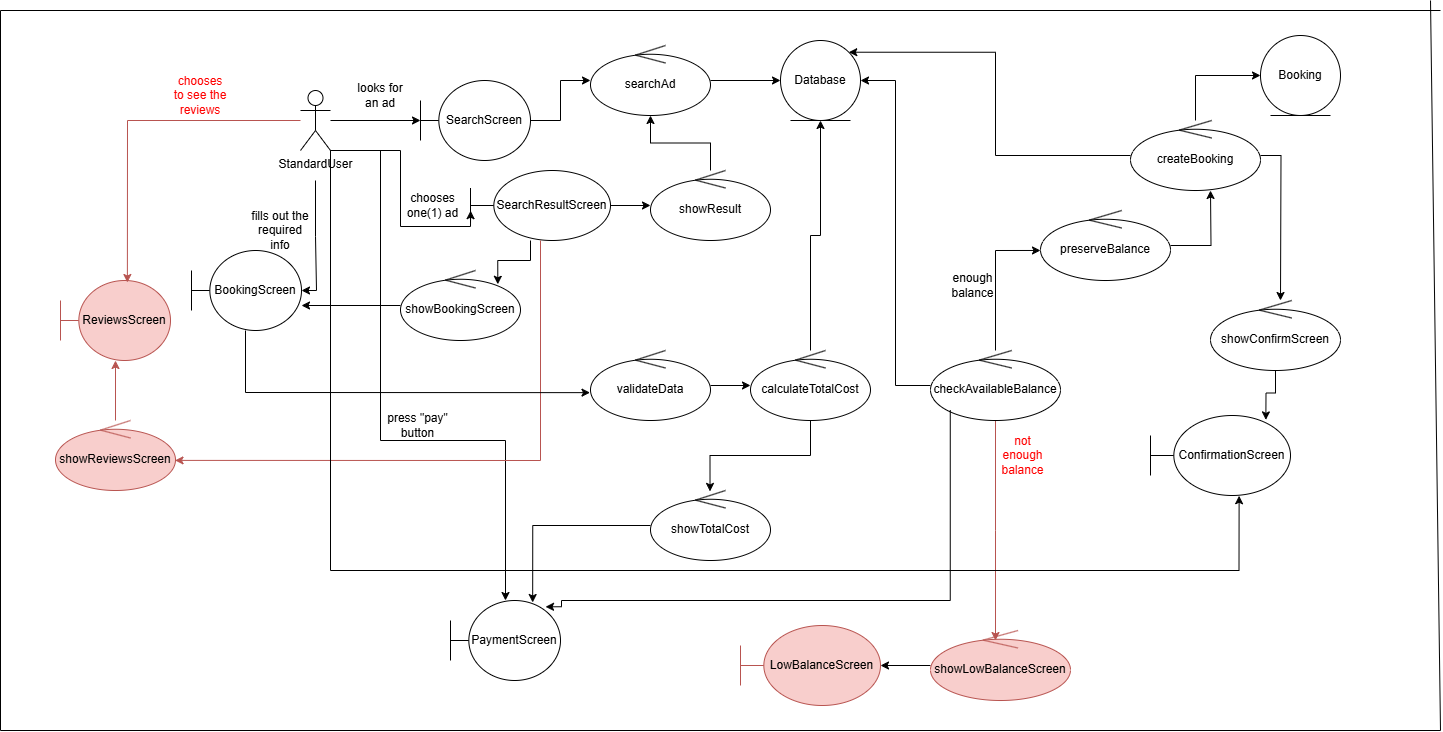

The diagram above was exported from draw.io. Its source (the exported page's mxGraphModel, read from the mxfile embedded in the PNG):
<mxGraphModel dx="3475" dy="1510" grid="1" gridSize="10" guides="1" tooltips="1" connect="1" arrows="1" fold="1" page="1" pageScale="1" pageWidth="827" pageHeight="1169" background="#ffffff" math="0" shadow="0">
  <root>
    <mxCell id="0" />
    <mxCell id="1" parent="0" />
    <mxCell id="6PJLOfEHzMv69osohvn2-12" value="" style="edgeStyle=orthogonalEdgeStyle;rounded=0;orthogonalLoop=1;jettySize=auto;html=1;" parent="1" source="6PJLOfEHzMv69osohvn2-1" target="6PJLOfEHzMv69osohvn2-11" edge="1">
      <mxGeometry relative="1" as="geometry" />
    </mxCell>
    <mxCell id="6PJLOfEHzMv69osohvn2-21" style="edgeStyle=orthogonalEdgeStyle;rounded=0;orthogonalLoop=1;jettySize=auto;html=1;" parent="1" target="6PJLOfEHzMv69osohvn2-18" edge="1">
      <mxGeometry relative="1" as="geometry">
        <mxPoint x="125" y="190" as="sourcePoint" />
        <Array as="points">
          <mxPoint x="126" y="246" />
        </Array>
      </mxGeometry>
    </mxCell>
    <mxCell id="6PJLOfEHzMv69osohvn2-23" style="edgeStyle=orthogonalEdgeStyle;rounded=0;orthogonalLoop=1;jettySize=auto;html=1;entryX=0.001;entryY=0.574;entryDx=0;entryDy=0;entryPerimeter=0;exitX=1;exitY=1;exitDx=0;exitDy=0;exitPerimeter=0;" parent="1" source="6PJLOfEHzMv69osohvn2-1" target="6PJLOfEHzMv69osohvn2-17" edge="1">
      <mxGeometry relative="1" as="geometry">
        <mxPoint x="190" y="240" as="targetPoint" />
        <mxPoint x="140" y="246" as="sourcePoint" />
        <Array as="points">
          <mxPoint x="210" y="160" />
          <mxPoint x="210" y="236" />
        </Array>
      </mxGeometry>
    </mxCell>
    <mxCell id="6PJLOfEHzMv69osohvn2-26" style="edgeStyle=orthogonalEdgeStyle;rounded=0;orthogonalLoop=1;jettySize=auto;html=1;exitX=1;exitY=1;exitDx=0;exitDy=0;exitPerimeter=0;" parent="1" source="6PJLOfEHzMv69osohvn2-1" target="6PJLOfEHzMv69osohvn2-25" edge="1">
      <mxGeometry relative="1" as="geometry">
        <Array as="points">
          <mxPoint x="190" y="160" />
          <mxPoint x="190" y="450" />
          <mxPoint x="315" y="450" />
        </Array>
      </mxGeometry>
    </mxCell>
    <mxCell id="6PJLOfEHzMv69osohvn2-1" value="StandardUser" style="shape=umlActor;verticalLabelPosition=bottom;verticalAlign=top;html=1;" parent="1" vertex="1">
      <mxGeometry x="110" y="100" width="30" height="60" as="geometry" />
    </mxCell>
    <mxCell id="6PJLOfEHzMv69osohvn2-6" value="" style="edgeStyle=orthogonalEdgeStyle;rounded=0;orthogonalLoop=1;jettySize=auto;html=1;fillColor=#f8cecc;strokeColor=#b85450;" parent="1" source="6PJLOfEHzMv69osohvn2-2" target="6PJLOfEHzMv69osohvn2-4" edge="1">
      <mxGeometry relative="1" as="geometry" />
    </mxCell>
    <mxCell id="6PJLOfEHzMv69osohvn2-2" value="showReviewsScreen" style="ellipse;shape=umlControl;whiteSpace=wrap;html=1;fillColor=#f8cecc;strokeColor=#b85450;" parent="1" vertex="1">
      <mxGeometry x="-135" y="430" width="120" height="70" as="geometry" />
    </mxCell>
    <mxCell id="6PJLOfEHzMv69osohvn2-3" value="Database" style="ellipse;shape=umlEntity;whiteSpace=wrap;html=1;" parent="1" vertex="1">
      <mxGeometry x="590" y="50" width="80" height="80" as="geometry" />
    </mxCell>
    <mxCell id="6PJLOfEHzMv69osohvn2-4" value="ReviewsScreen" style="shape=umlBoundary;whiteSpace=wrap;html=1;fillColor=#f8cecc;strokeColor=#b85450;" parent="1" vertex="1">
      <mxGeometry x="-130" y="290" width="110" height="80" as="geometry" />
    </mxCell>
    <mxCell id="6PJLOfEHzMv69osohvn2-8" style="edgeStyle=orthogonalEdgeStyle;rounded=0;orthogonalLoop=1;jettySize=auto;html=1;entryX=0.608;entryY=0.025;entryDx=0;entryDy=0;entryPerimeter=0;fillColor=#f8cecc;strokeColor=#b85450;" parent="1" source="6PJLOfEHzMv69osohvn2-1" target="6PJLOfEHzMv69osohvn2-4" edge="1">
      <mxGeometry relative="1" as="geometry" />
    </mxCell>
    <mxCell id="6PJLOfEHzMv69osohvn2-10" value="&lt;font style=&quot;color: rgb(255, 0, 0);&quot;&gt;chooses to see the reviews&lt;/font&gt;" style="text;html=1;align=center;verticalAlign=middle;whiteSpace=wrap;rounded=0;" parent="1" vertex="1">
      <mxGeometry x="-20" y="90" width="60" height="30" as="geometry" />
    </mxCell>
    <mxCell id="6PJLOfEHzMv69osohvn2-15" value="" style="edgeStyle=orthogonalEdgeStyle;rounded=0;orthogonalLoop=1;jettySize=auto;html=1;" parent="1" source="6PJLOfEHzMv69osohvn2-11" target="6PJLOfEHzMv69osohvn2-14" edge="1">
      <mxGeometry relative="1" as="geometry" />
    </mxCell>
    <mxCell id="6PJLOfEHzMv69osohvn2-11" value="SearchScreen" style="shape=umlBoundary;whiteSpace=wrap;html=1;" parent="1" vertex="1">
      <mxGeometry x="230" y="90" width="110" height="80" as="geometry" />
    </mxCell>
    <mxCell id="6PJLOfEHzMv69osohvn2-13" value="&lt;font style=&quot;color: rgb(0, 0, 0);&quot;&gt;looks for an ad&lt;/font&gt;" style="text;html=1;align=center;verticalAlign=middle;whiteSpace=wrap;rounded=0;" parent="1" vertex="1">
      <mxGeometry x="160" y="90" width="60" height="30" as="geometry" />
    </mxCell>
    <mxCell id="6PJLOfEHzMv69osohvn2-16" style="edgeStyle=orthogonalEdgeStyle;rounded=0;orthogonalLoop=1;jettySize=auto;html=1;" parent="1" source="6PJLOfEHzMv69osohvn2-14" target="6PJLOfEHzMv69osohvn2-3" edge="1">
      <mxGeometry relative="1" as="geometry" />
    </mxCell>
    <mxCell id="6PJLOfEHzMv69osohvn2-14" value="searchAd" style="ellipse;shape=umlControl;whiteSpace=wrap;html=1;" parent="1" vertex="1">
      <mxGeometry x="400" y="55" width="120" height="70" as="geometry" />
    </mxCell>
    <mxCell id="6PJLOfEHzMv69osohvn2-29" value="" style="edgeStyle=orthogonalEdgeStyle;rounded=0;orthogonalLoop=1;jettySize=auto;html=1;" parent="1" source="6PJLOfEHzMv69osohvn2-17" target="6PJLOfEHzMv69osohvn2-28" edge="1">
      <mxGeometry relative="1" as="geometry" />
    </mxCell>
    <mxCell id="6PJLOfEHzMv69osohvn2-17" value="SearchResultScreen" style="shape=umlBoundary;whiteSpace=wrap;html=1;" parent="1" vertex="1">
      <mxGeometry x="280" y="180" width="140" height="70" as="geometry" />
    </mxCell>
    <mxCell id="6PJLOfEHzMv69osohvn2-18" value="BookingScreen" style="shape=umlBoundary;whiteSpace=wrap;html=1;" parent="1" vertex="1">
      <mxGeometry x="1" y="260" width="110" height="80" as="geometry" />
    </mxCell>
    <mxCell id="6PJLOfEHzMv69osohvn2-22" value="&lt;font style=&quot;color: rgb(0, 0, 0);&quot;&gt;fills out the required info&lt;/font&gt;" style="text;html=1;align=center;verticalAlign=middle;whiteSpace=wrap;rounded=0;" parent="1" vertex="1">
      <mxGeometry x="60" y="225" width="60" height="30" as="geometry" />
    </mxCell>
    <mxCell id="6PJLOfEHzMv69osohvn2-24" value="&lt;font style=&quot;color: rgb(0, 0, 0);&quot;&gt;chooses one(1) ad&lt;/font&gt;" style="text;html=1;align=center;verticalAlign=middle;whiteSpace=wrap;rounded=0;" parent="1" vertex="1">
      <mxGeometry x="210" y="200" width="65" height="30" as="geometry" />
    </mxCell>
    <mxCell id="6PJLOfEHzMv69osohvn2-25" value="PaymentScreen" style="shape=umlBoundary;whiteSpace=wrap;html=1;" parent="1" vertex="1">
      <mxGeometry x="260" y="610" width="110" height="80" as="geometry" />
    </mxCell>
    <mxCell id="6PJLOfEHzMv69osohvn2-27" value="&lt;font style=&quot;color: rgb(0, 0, 0);&quot;&gt;press &quot;pay&quot; button&lt;/font&gt;" style="text;html=1;align=center;verticalAlign=middle;whiteSpace=wrap;rounded=0;" parent="1" vertex="1">
      <mxGeometry x="195" y="420" width="65" height="30" as="geometry" />
    </mxCell>
    <mxCell id="6PJLOfEHzMv69osohvn2-30" value="" style="edgeStyle=orthogonalEdgeStyle;rounded=0;orthogonalLoop=1;jettySize=auto;html=1;" parent="1" source="6PJLOfEHzMv69osohvn2-28" target="6PJLOfEHzMv69osohvn2-14" edge="1">
      <mxGeometry relative="1" as="geometry" />
    </mxCell>
    <mxCell id="6PJLOfEHzMv69osohvn2-28" value="showResult" style="ellipse;shape=umlControl;whiteSpace=wrap;html=1;" parent="1" vertex="1">
      <mxGeometry x="460" y="180" width="120" height="70" as="geometry" />
    </mxCell>
    <mxCell id="6PJLOfEHzMv69osohvn2-31" style="edgeStyle=orthogonalEdgeStyle;rounded=0;orthogonalLoop=1;jettySize=auto;html=1;entryX=0.996;entryY=0.57;entryDx=0;entryDy=0;entryPerimeter=0;fillColor=#f8cecc;strokeColor=#b85450;" parent="1" source="6PJLOfEHzMv69osohvn2-17" target="6PJLOfEHzMv69osohvn2-2" edge="1">
      <mxGeometry relative="1" as="geometry">
        <Array as="points">
          <mxPoint x="350" y="470" />
        </Array>
      </mxGeometry>
    </mxCell>
    <mxCell id="6PJLOfEHzMv69osohvn2-34" value="" style="edgeStyle=orthogonalEdgeStyle;rounded=0;orthogonalLoop=1;jettySize=auto;html=1;" parent="1" source="6PJLOfEHzMv69osohvn2-32" target="6PJLOfEHzMv69osohvn2-18" edge="1">
      <mxGeometry relative="1" as="geometry">
        <Array as="points">
          <mxPoint x="140" y="315" />
          <mxPoint x="140" y="315" />
        </Array>
      </mxGeometry>
    </mxCell>
    <mxCell id="6PJLOfEHzMv69osohvn2-32" value="showBookingScreen" style="ellipse;shape=umlControl;whiteSpace=wrap;html=1;" parent="1" vertex="1">
      <mxGeometry x="210" y="280" width="120" height="70" as="geometry" />
    </mxCell>
    <mxCell id="6PJLOfEHzMv69osohvn2-33" style="edgeStyle=orthogonalEdgeStyle;rounded=0;orthogonalLoop=1;jettySize=auto;html=1;entryX=0.811;entryY=0.197;entryDx=0;entryDy=0;entryPerimeter=0;" parent="1" source="6PJLOfEHzMv69osohvn2-17" target="6PJLOfEHzMv69osohvn2-32" edge="1">
      <mxGeometry relative="1" as="geometry">
        <Array as="points">
          <mxPoint x="340" y="270" />
          <mxPoint x="307" y="270" />
        </Array>
      </mxGeometry>
    </mxCell>
    <mxCell id="6PJLOfEHzMv69osohvn2-39" value="" style="edgeStyle=orthogonalEdgeStyle;rounded=0;orthogonalLoop=1;jettySize=auto;html=1;" parent="1" source="6PJLOfEHzMv69osohvn2-35" target="6PJLOfEHzMv69osohvn2-38" edge="1">
      <mxGeometry relative="1" as="geometry" />
    </mxCell>
    <mxCell id="6PJLOfEHzMv69osohvn2-35" value="validateData" style="ellipse;shape=umlControl;whiteSpace=wrap;html=1;" parent="1" vertex="1">
      <mxGeometry x="400" y="360" width="120" height="70" as="geometry" />
    </mxCell>
    <mxCell id="6PJLOfEHzMv69osohvn2-37" style="edgeStyle=orthogonalEdgeStyle;rounded=0;orthogonalLoop=1;jettySize=auto;html=1;entryX=-0.004;entryY=0.602;entryDx=0;entryDy=0;entryPerimeter=0;" parent="1" source="6PJLOfEHzMv69osohvn2-18" target="6PJLOfEHzMv69osohvn2-35" edge="1">
      <mxGeometry relative="1" as="geometry">
        <Array as="points">
          <mxPoint x="55" y="402" />
        </Array>
      </mxGeometry>
    </mxCell>
    <mxCell id="6PJLOfEHzMv69osohvn2-40" style="edgeStyle=orthogonalEdgeStyle;rounded=0;orthogonalLoop=1;jettySize=auto;html=1;entryX=0.5;entryY=1;entryDx=0;entryDy=0;" parent="1" source="6PJLOfEHzMv69osohvn2-38" target="6PJLOfEHzMv69osohvn2-3" edge="1">
      <mxGeometry relative="1" as="geometry" />
    </mxCell>
    <mxCell id="6PJLOfEHzMv69osohvn2-38" value="calculateTotalCost" style="ellipse;shape=umlControl;whiteSpace=wrap;html=1;" parent="1" vertex="1">
      <mxGeometry x="560" y="360" width="120" height="70" as="geometry" />
    </mxCell>
    <mxCell id="6PJLOfEHzMv69osohvn2-41" value="showTotalCost" style="ellipse;shape=umlControl;whiteSpace=wrap;html=1;" parent="1" vertex="1">
      <mxGeometry x="460" y="500" width="120" height="70" as="geometry" />
    </mxCell>
    <mxCell id="6PJLOfEHzMv69osohvn2-42" style="edgeStyle=orthogonalEdgeStyle;rounded=0;orthogonalLoop=1;jettySize=auto;html=1;entryX=0.496;entryY=0.013;entryDx=0;entryDy=0;entryPerimeter=0;" parent="1" source="6PJLOfEHzMv69osohvn2-38" target="6PJLOfEHzMv69osohvn2-41" edge="1">
      <mxGeometry relative="1" as="geometry" />
    </mxCell>
    <mxCell id="6PJLOfEHzMv69osohvn2-43" style="edgeStyle=orthogonalEdgeStyle;rounded=0;orthogonalLoop=1;jettySize=auto;html=1;entryX=0.747;entryY=0.025;entryDx=0;entryDy=0;entryPerimeter=0;" parent="1" source="6PJLOfEHzMv69osohvn2-41" target="6PJLOfEHzMv69osohvn2-25" edge="1">
      <mxGeometry relative="1" as="geometry" />
    </mxCell>
    <mxCell id="6PJLOfEHzMv69osohvn2-45" style="edgeStyle=orthogonalEdgeStyle;rounded=0;orthogonalLoop=1;jettySize=auto;html=1;entryX=1;entryY=0.5;entryDx=0;entryDy=0;" parent="1" source="6PJLOfEHzMv69osohvn2-44" target="6PJLOfEHzMv69osohvn2-3" edge="1">
      <mxGeometry relative="1" as="geometry" />
    </mxCell>
    <mxCell id="6PJLOfEHzMv69osohvn2-61" style="edgeStyle=orthogonalEdgeStyle;rounded=0;orthogonalLoop=1;jettySize=auto;html=1;fillColor=#f8cecc;strokeColor=#b85450;" parent="1" source="6PJLOfEHzMv69osohvn2-44" edge="1">
      <mxGeometry relative="1" as="geometry">
        <mxPoint x="805" y="650" as="targetPoint" />
      </mxGeometry>
    </mxCell>
    <mxCell id="6PJLOfEHzMv69osohvn2-44" value="checkAvailableBalance" style="ellipse;shape=umlControl;whiteSpace=wrap;html=1;" parent="1" vertex="1">
      <mxGeometry x="740" y="360" width="130" height="70" as="geometry" />
    </mxCell>
    <mxCell id="6PJLOfEHzMv69osohvn2-46" style="edgeStyle=orthogonalEdgeStyle;rounded=0;orthogonalLoop=1;jettySize=auto;html=1;entryX=0.864;entryY=0.079;entryDx=0;entryDy=0;entryPerimeter=0;exitX=0.152;exitY=0.851;exitDx=0;exitDy=0;exitPerimeter=0;" parent="1" source="6PJLOfEHzMv69osohvn2-44" target="6PJLOfEHzMv69osohvn2-25" edge="1">
      <mxGeometry relative="1" as="geometry">
        <mxPoint x="760" y="450" as="sourcePoint" />
        <mxPoint x="400.00000000000017" y="714.94" as="targetPoint" />
        <Array as="points">
          <mxPoint x="760" y="610" />
          <mxPoint x="371" y="610" />
          <mxPoint x="371" y="616" />
        </Array>
      </mxGeometry>
    </mxCell>
    <mxCell id="6PJLOfEHzMv69osohvn2-51" style="edgeStyle=orthogonalEdgeStyle;rounded=0;orthogonalLoop=1;jettySize=auto;html=1;" parent="1" source="6PJLOfEHzMv69osohvn2-47" edge="1">
      <mxGeometry relative="1" as="geometry">
        <mxPoint x="1020" y="200" as="targetPoint" />
      </mxGeometry>
    </mxCell>
    <mxCell id="6PJLOfEHzMv69osohvn2-47" value="preserveBalance" style="ellipse;shape=umlControl;whiteSpace=wrap;html=1;" parent="1" vertex="1">
      <mxGeometry x="850" y="220" width="130" height="70" as="geometry" />
    </mxCell>
    <mxCell id="6PJLOfEHzMv69osohvn2-48" style="edgeStyle=orthogonalEdgeStyle;rounded=0;orthogonalLoop=1;jettySize=auto;html=1;entryX=0;entryY=0.571;entryDx=0;entryDy=0;entryPerimeter=0;" parent="1" source="6PJLOfEHzMv69osohvn2-44" target="6PJLOfEHzMv69osohvn2-47" edge="1">
      <mxGeometry relative="1" as="geometry" />
    </mxCell>
    <mxCell id="6PJLOfEHzMv69osohvn2-49" value="&lt;font style=&quot;color: rgb(0, 0, 0);&quot;&gt;enough balance&lt;/font&gt;" style="text;html=1;align=center;verticalAlign=middle;whiteSpace=wrap;rounded=0;" parent="1" vertex="1">
      <mxGeometry x="750" y="280" width="65" height="30" as="geometry" />
    </mxCell>
    <mxCell id="6PJLOfEHzMv69osohvn2-52" style="edgeStyle=orthogonalEdgeStyle;rounded=0;orthogonalLoop=1;jettySize=auto;html=1;entryX=1;entryY=0;entryDx=0;entryDy=0;" parent="1" source="6PJLOfEHzMv69osohvn2-50" target="6PJLOfEHzMv69osohvn2-3" edge="1">
      <mxGeometry relative="1" as="geometry" />
    </mxCell>
    <mxCell id="6PJLOfEHzMv69osohvn2-54" style="edgeStyle=orthogonalEdgeStyle;rounded=0;orthogonalLoop=1;jettySize=auto;html=1;entryX=0;entryY=0.5;entryDx=0;entryDy=0;" parent="1" source="6PJLOfEHzMv69osohvn2-50" target="6PJLOfEHzMv69osohvn2-53" edge="1">
      <mxGeometry relative="1" as="geometry" />
    </mxCell>
    <mxCell id="6PJLOfEHzMv69osohvn2-56" style="edgeStyle=orthogonalEdgeStyle;rounded=0;orthogonalLoop=1;jettySize=auto;html=1;" parent="1" source="6PJLOfEHzMv69osohvn2-50" edge="1">
      <mxGeometry relative="1" as="geometry">
        <mxPoint x="1090" y="310" as="targetPoint" />
      </mxGeometry>
    </mxCell>
    <mxCell id="6PJLOfEHzMv69osohvn2-50" value="createBooking" style="ellipse;shape=umlControl;whiteSpace=wrap;html=1;" parent="1" vertex="1">
      <mxGeometry x="940" y="130" width="130" height="70" as="geometry" />
    </mxCell>
    <mxCell id="6PJLOfEHzMv69osohvn2-53" value="Booking" style="ellipse;shape=umlEntity;whiteSpace=wrap;html=1;" parent="1" vertex="1">
      <mxGeometry x="1070" y="45" width="80" height="80" as="geometry" />
    </mxCell>
    <mxCell id="6PJLOfEHzMv69osohvn2-55" value="showConfirmScreen" style="ellipse;shape=umlControl;whiteSpace=wrap;html=1;" parent="1" vertex="1">
      <mxGeometry x="1020" y="310" width="130" height="70" as="geometry" />
    </mxCell>
    <mxCell id="6PJLOfEHzMv69osohvn2-57" value="ConfirmationScreen" style="shape=umlBoundary;whiteSpace=wrap;html=1;" parent="1" vertex="1">
      <mxGeometry x="960" y="425" width="140" height="80" as="geometry" />
    </mxCell>
    <mxCell id="6PJLOfEHzMv69osohvn2-58" style="edgeStyle=orthogonalEdgeStyle;rounded=0;orthogonalLoop=1;jettySize=auto;html=1;entryX=0.824;entryY=0.055;entryDx=0;entryDy=0;entryPerimeter=0;" parent="1" source="6PJLOfEHzMv69osohvn2-55" target="6PJLOfEHzMv69osohvn2-57" edge="1">
      <mxGeometry relative="1" as="geometry" />
    </mxCell>
    <mxCell id="6PJLOfEHzMv69osohvn2-59" style="edgeStyle=orthogonalEdgeStyle;rounded=0;orthogonalLoop=1;jettySize=auto;html=1;entryX=0.633;entryY=1.003;entryDx=0;entryDy=0;entryPerimeter=0;" parent="1" source="6PJLOfEHzMv69osohvn2-1" target="6PJLOfEHzMv69osohvn2-57" edge="1">
      <mxGeometry relative="1" as="geometry">
        <Array as="points">
          <mxPoint x="140" y="580" />
          <mxPoint x="1049" y="580" />
        </Array>
      </mxGeometry>
    </mxCell>
    <mxCell id="6PJLOfEHzMv69osohvn2-60" value="&lt;font style=&quot;color: rgb(255, 0, 0);&quot;&gt;not&lt;/font&gt;&lt;div&gt;&lt;font style=&quot;color: rgb(255, 0, 0);&quot;&gt;enough balance&lt;/font&gt;&lt;/div&gt;" style="text;html=1;align=center;verticalAlign=middle;whiteSpace=wrap;rounded=0;" parent="1" vertex="1">
      <mxGeometry x="800" y="450" width="65" height="30" as="geometry" />
    </mxCell>
    <mxCell id="6PJLOfEHzMv69osohvn2-64" value="" style="edgeStyle=orthogonalEdgeStyle;rounded=0;orthogonalLoop=1;jettySize=auto;html=1;" parent="1" source="6PJLOfEHzMv69osohvn2-62" target="6PJLOfEHzMv69osohvn2-63" edge="1">
      <mxGeometry relative="1" as="geometry" />
    </mxCell>
    <mxCell id="6PJLOfEHzMv69osohvn2-62" value="showLowBalanceScreen" style="ellipse;shape=umlControl;whiteSpace=wrap;html=1;fillColor=#f8cecc;strokeColor=#b85450;" parent="1" vertex="1">
      <mxGeometry x="740" y="640" width="140" height="70" as="geometry" />
    </mxCell>
    <mxCell id="6PJLOfEHzMv69osohvn2-63" value="LowBalanceScreen" style="shape=umlBoundary;whiteSpace=wrap;html=1;fillColor=#f8cecc;strokeColor=#b85450;" parent="1" vertex="1">
      <mxGeometry x="550" y="635" width="140" height="80" as="geometry" />
    </mxCell>
    <mxCell id="FvHjnhSHSlyHk_gHDEGL-1" value="" style="endArrow=none;html=1;rounded=0;" edge="1" parent="1">
      <mxGeometry width="50" height="50" relative="1" as="geometry">
        <mxPoint x="-190" y="740" as="sourcePoint" />
        <mxPoint x="1250" y="740" as="targetPoint" />
      </mxGeometry>
    </mxCell>
    <mxCell id="FvHjnhSHSlyHk_gHDEGL-2" value="" style="endArrow=none;html=1;rounded=0;" edge="1" parent="1">
      <mxGeometry width="50" height="50" relative="1" as="geometry">
        <mxPoint x="-190" y="740" as="sourcePoint" />
        <mxPoint x="-190" y="20" as="targetPoint" />
      </mxGeometry>
    </mxCell>
    <mxCell id="FvHjnhSHSlyHk_gHDEGL-3" value="" style="endArrow=none;html=1;rounded=0;" edge="1" parent="1">
      <mxGeometry width="50" height="50" relative="1" as="geometry">
        <mxPoint x="-190" y="20" as="sourcePoint" />
        <mxPoint x="1250" y="20" as="targetPoint" />
      </mxGeometry>
    </mxCell>
    <mxCell id="FvHjnhSHSlyHk_gHDEGL-4" value="" style="endArrow=none;html=1;rounded=0;" edge="1" parent="1">
      <mxGeometry width="50" height="50" relative="1" as="geometry">
        <mxPoint x="1250" y="740" as="sourcePoint" />
        <mxPoint x="1240" y="10" as="targetPoint" />
      </mxGeometry>
    </mxCell>
  </root>
</mxGraphModel>